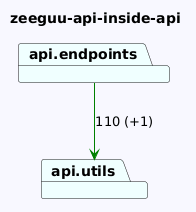

The diagram above was rendered by PlantUML. Its source (embedded in the PNG):
@startuml
skinparam backgroundColor GhostWhite
title zeeguu-api-inside-api
package "api.utils" #Azure
package "api.endpoints" #Azure

"api.endpoints"-->"api.utils" #Green : 110 (+1)
@enduml